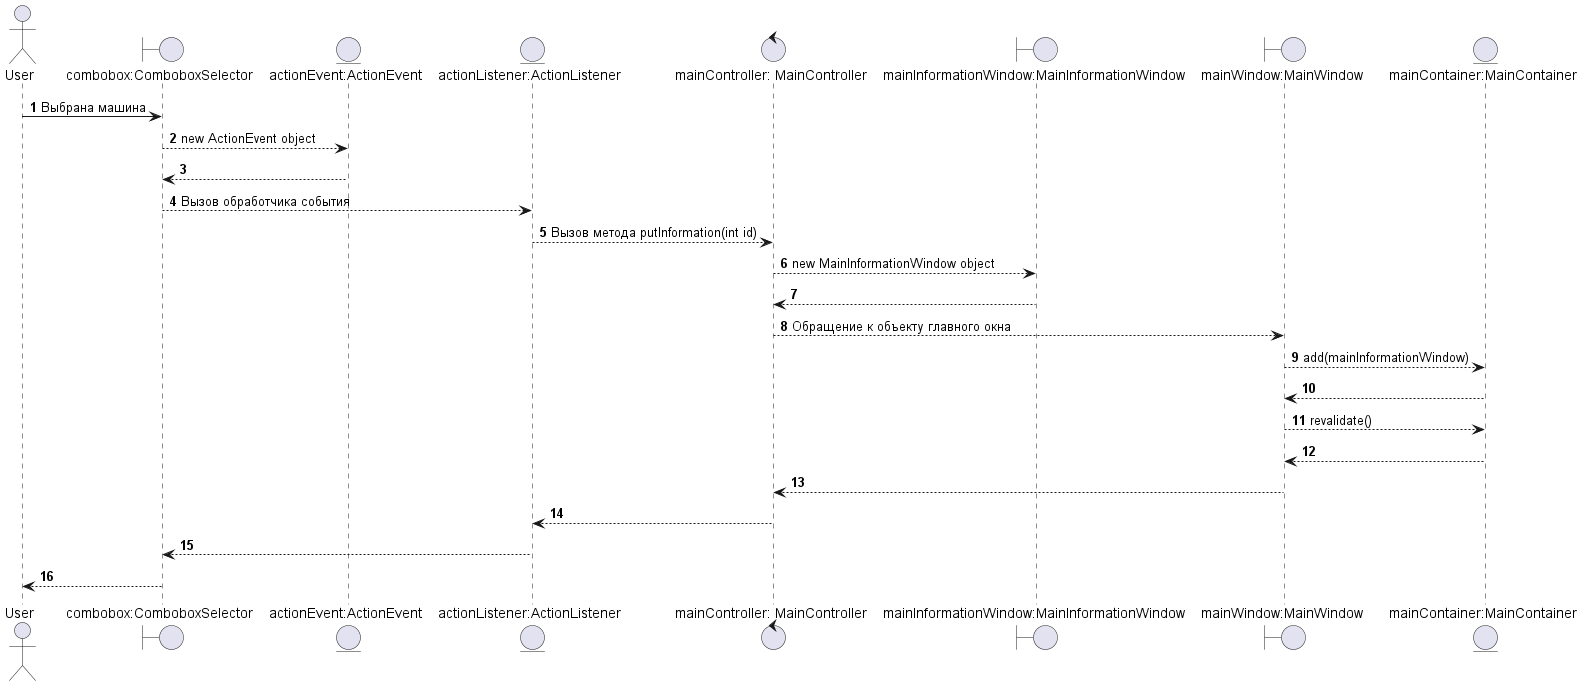

The diagram above was rendered by PlantUML. Its source (embedded in the PNG):
@startuml
'https://plantuml.com/sequence-diagram

autonumber
actor User
boundary "combobox:ComboboxSelector" as cb
entity "actionEvent:ActionEvent" as ac
entity "actionListener:ActionListener" as al
control "mainController: MainController" as mc
boundary "mainInformationWindow:MainInformationWindow" as miw
boundary "mainWindow:MainWindow" as mw
entity "mainContainer:MainContainer" as mcont



User -> cb: Выбрана машина
cb --> ac: new ActionEvent object
ac --> cb

cb --> al: Вызов обработчика события
al --> mc: Вызов метода putInformation(int id)
mc --> miw: new MainInformationWindow object
mc <-- miw

mc --> mw: Обращение к объекту главного окна
mw --> mcont:add(mainInformationWindow)
mw <-- mcont

mw --> mcont: revalidate()
mw <-- mcont

mw --> mc
al <-- mc
al --> cb
cb --> User
@enduml